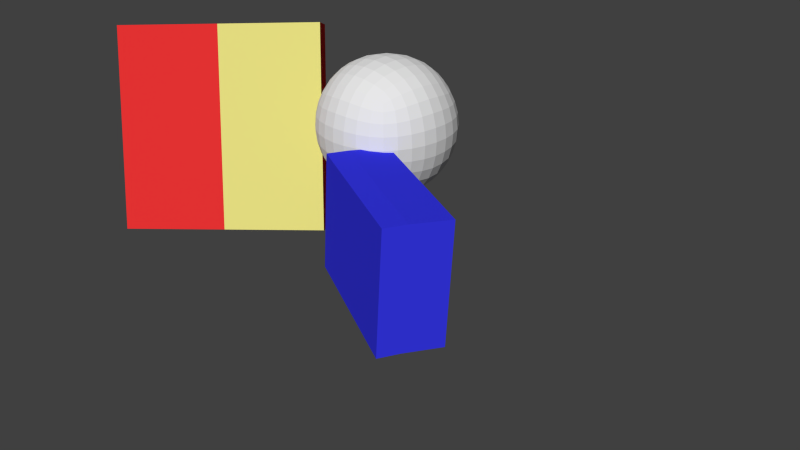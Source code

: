 # Source: test.blend  (saved by Blender 2.62.0; exported with 4.5.12 LTS)
import bpy
from mathutils import Matrix  # noqa: F401  (used for matrix-valued properties, if any)

bpy.ops.wm.read_factory_settings(use_empty=True)
scene = bpy.context.scene
scene.name = 'Scene'

# ---- collections
col_collection_1 = bpy.data.collections.new('Collection 1'); scene.collection.children.link(col_collection_1)

# ---- materials (node trees are filled in below, after node groups)
mat_red = bpy.data.materials.new('red')
mat_red.alpha_threshold = 0.0
mat_red.use_transparent_shadow = False
mat_red.diffuse_color = (0.8, 0.032, 0.032, 1.0)
mat_red.roughness = 0.5
mat_red.line_color = (0.0, 0.0, 0.0, 1.0)
mat_yellow = bpy.data.materials.new('yellow')
mat_yellow.alpha_threshold = 0.0
mat_yellow.use_transparent_shadow = False
mat_yellow.diffuse_color = (0.8, 0.7417, 0.2197, 1.0)
mat_yellow.roughness = 0.5
mat_yellow.line_color = (0.0, 0.0, 0.0, 1.0)
mat_blue = bpy.data.materials.new('blue')
mat_blue.alpha_threshold = 0.0
mat_blue.use_transparent_shadow = False
mat_blue.diffuse_color = (0.03527, 0.03707, 0.8, 1.0)
mat_blue.roughness = 0.5
mat_blue.line_color = (0.0, 0.0, 0.0, 1.0)

# ---- material node trees

# ---- world
world_world = bpy.data.worlds.new('World'); scene.world = world_world
world_world.color = (0.05088, 0.05088, 0.05088)
world_world.use_sun_shadow = False
world_world.sun_shadow_jitter_overblur = 0.0
world_world.cycles.sampling_method = 'MANUAL'
world_world.cycles.sample_map_resolution = 256

# ---- cameras
cam_camera = bpy.data.cameras.new('Camera')
cam_camera.clip_end = 100.0
cam_camera.lens = 35.0
cam_camera.sensor_width = 32.0
cam_camera.sensor_height = 18.0
cam_camera.ortho_scale = 7.314
cam_camera.dof.focus_distance = 0.0
cam_camera.dof.aperture_fstop = 128.0

# ---- meshes
me_cube_002 = bpy.data.meshes.new('Cube.002')
me_cube_002.from_pydata([(3.853e-08, 1.201e-07, -0.8492), (0.1723, 9.313e-08, -0.8346), (0.3375, 5.215e-08, -0.7912), (0.4884, 3.725e-09, -0.7189), (3.725e-09, -0.1723, -0.8346), (-3.073e-08, -0.3375, -0.7912), (-7.078e-08, -0.4884, -0.7189), (-0.1723, 1.453e-07, -0.8346), (-0.3375, 1.676e-07, -0.7912), (-0.4884, 1.825e-07, -0.7189), (7.451e-08, 0.1723, -0.8346), (1.024e-07, 0.3375, -0.7912), (1.229e-07, 0.4884, -0.7189), (0.1693, 0.1693, -0.8203), (0.3315, 0.1632, -0.7775), (0.4798, 0.1571, -0.7064), (0.1632, 0.3315, -0.7775), (0.319, 0.319, -0.7374), (0.4598, 0.3049, -0.6717), (0.1571, 0.4798, -0.7064), (0.3049, 0.4598, -0.6717), (0.4342, 0.4342, -0.6178), (0.1693, -0.1693, -0.8203), (0.1632, -0.3315, -0.7775), (0.1571, -0.4798, -0.7064), (0.3315, -0.1632, -0.7775), (0.319, -0.319, -0.7374), (0.3049, -0.4598, -0.6717), (0.4798, -0.1571, -0.7064), (0.4598, -0.3049, -0.6717), (0.4342, -0.4342, -0.6178), (-0.1693, -0.1693, -0.8203), (-0.3315, -0.1632, -0.7775), (-0.4798, -0.1571, -0.7064), (-0.1632, -0.3315, -0.7775), (-0.319, -0.319, -0.7374), (-0.4598, -0.3049, -0.6717), (-0.1571, -0.4798, -0.7064), (-0.3049, -0.4598, -0.6717), (-0.4342, -0.4342, -0.6178), (-0.1693, 0.1693, -0.8203), (-0.1632, 0.3315, -0.7775), (-0.1571, 0.4798, -0.7064), (-0.3315, 0.1632, -0.7775), (-0.319, 0.319, -0.7374), (-0.3049, 0.4598, -0.6717), (-0.4798, 0.1571, -0.7064), (-0.4598, 0.3049, -0.6717), (-0.4342, 0.4342, -0.6178), (-1.211e-07, -1.633e-07, 0.8492), (-5.96e-08, 0.1723, 0.8346), (-5.588e-09, 0.3375, 0.7912), (5.215e-08, 0.4884, 0.7189), (-0.1723, -1.08e-07, 0.8346), (-0.3375, -4.657e-08, 0.7912), (-0.4884, 7.451e-09, 0.7189), (-1.788e-07, -0.1723, 0.8346), (-2.328e-07, -0.3375, 0.7912), (-2.682e-07, -0.4884, 0.7189), (0.1723, -2.198e-07, 0.8346), (0.3375, -2.626e-07, 0.7912), (0.4884, -2.98e-07, 0.7189), (0.1693, 0.1693, 0.8203), (0.1632, 0.3315, 0.7775), (0.1571, 0.4798, 0.7064), (0.3315, 0.1632, 0.7775), (0.319, 0.319, 0.7374), (0.3049, 0.4598, 0.6717), (0.4798, 0.1571, 0.7064), (0.4598, 0.3049, 0.6717), (0.4342, 0.4342, 0.6178), (-0.1693, 0.1693, 0.8203), (-0.3315, 0.1632, 0.7775), (-0.4798, 0.1571, 0.7064), (-0.1632, 0.3315, 0.7775), (-0.319, 0.319, 0.7374), (-0.4598, 0.3049, 0.6717), (-0.1571, 0.4798, 0.7064), (-0.3049, 0.4598, 0.6717), (-0.4342, 0.4342, 0.6178), (-0.1693, -0.1693, 0.8203), (-0.1632, -0.3315, 0.7775), (-0.1571, -0.4798, 0.7064), (-0.3315, -0.1632, 0.7775), (-0.319, -0.319, 0.7374), (-0.3049, -0.4598, 0.6717), (-0.4798, -0.1571, 0.7064), (-0.4598, -0.3049, 0.6717), (-0.4342, -0.4342, 0.6178), (0.1693, -0.1693, 0.8203), (0.3315, -0.1632, 0.7775), (0.4798, -0.1571, 0.7064), (0.1632, -0.3315, 0.7775), (0.319, -0.319, 0.7374), (0.4598, -0.3049, 0.6717), (0.1571, -0.4798, 0.7064), (0.3049, -0.4598, 0.6717), (0.4342, -0.4342, 0.6178), (0.8492, -2.414e-07, 0.0), (0.8346, 0.1723, 0.0), (0.7912, 0.3375, -9.313e-10), (0.7189, 0.4884, 0.0), (0.8346, -2.757e-07, 0.1723), (0.7912, -3.017e-07, 0.3375), (0.7189, -3.204e-07, 0.4884), (0.8346, -0.1723, 0.0), (0.7912, -0.3375, 9.313e-10), (0.7189, -0.4884, 0.0), (0.8346, -1.974e-07, -0.1723), (0.7912, -1.471e-07, -0.3375), (0.7189, -9.686e-08, -0.4884), (0.8203, 0.1693, -0.1693), (0.7775, 0.3315, -0.1632), (0.7064, 0.4798, -0.1571), (0.7775, 0.1632, -0.3315), (0.7374, 0.319, -0.319), (0.6717, 0.4598, -0.3049), (0.7064, 0.1571, -0.4798), (0.6717, 0.3049, -0.4598), (0.6178, 0.4342, -0.4342), (0.8203, 0.1693, 0.1693), (0.7775, 0.1632, 0.3315), (0.7064, 0.1571, 0.4798), (0.7775, 0.3315, 0.1632), (0.7374, 0.319, 0.319), (0.6717, 0.3049, 0.4598), (0.7064, 0.4798, 0.1571), (0.6717, 0.4598, 0.3049), (0.6178, 0.4342, 0.4342), (0.8203, -0.1693, 0.1693), (0.7775, -0.3315, 0.1632), (0.7064, -0.4798, 0.1571), (0.7775, -0.1632, 0.3315), (0.7374, -0.319, 0.319), (0.6717, -0.4598, 0.3049), (0.7064, -0.1571, 0.4798), (0.6717, -0.3049, 0.4598), (0.6178, -0.4342, 0.4342), (0.8203, -0.1693, -0.1693), (0.7775, -0.1632, -0.3315), (0.7064, -0.1571, -0.4798), (0.7775, -0.3315, -0.1632), (0.7374, -0.319, -0.319), (0.6717, -0.3049, -0.4598), (0.7064, -0.4798, -0.1571), (0.6717, -0.4598, -0.3049), (0.6178, -0.4342, -0.4342), (-2.538e-07, -0.8492, 0.0), (0.1723, -0.8346, 0.0), (0.3375, -0.7912, -9.313e-10), (0.4884, -0.7189, 0.0), (-2.794e-07, -0.8346, 0.1723), (-3.027e-07, -0.7912, 0.3375), (-3.055e-07, -0.7189, 0.4884), (-0.1723, -0.8346, 0.0), (-0.3375, -0.7912, 9.313e-10), (-0.4884, -0.7189, 0.0), (-2.235e-07, -0.8346, -0.1723), (-1.9e-07, -0.7912, -0.3375), (-1.49e-07, -0.7189, -0.4884), (0.1693, -0.8203, -0.1693), (0.3315, -0.7775, -0.1632), (0.4798, -0.7064, -0.1571), (0.1632, -0.7775, -0.3315), (0.319, -0.7374, -0.319), (0.4598, -0.6717, -0.3049), (0.1571, -0.7064, -0.4798), (0.3049, -0.6717, -0.4598), (0.4342, -0.6178, -0.4342), (0.1693, -0.8203, 0.1693), (0.1632, -0.7775, 0.3315), (0.1571, -0.7064, 0.4798), (0.3315, -0.7775, 0.1632), (0.319, -0.7374, 0.319), (0.3049, -0.6717, 0.4598), (0.4798, -0.7064, 0.1571), (0.4598, -0.6717, 0.3049), (0.4342, -0.6178, 0.4342), (-0.1693, -0.8203, 0.1693), (-0.3315, -0.7775, 0.1632), (-0.4798, -0.7064, 0.1571), (-0.1632, -0.7775, 0.3315), (-0.319, -0.7374, 0.319), (-0.4598, -0.6717, 0.3049), (-0.1571, -0.7064, 0.4798), (-0.3049, -0.6717, 0.4598), (-0.4342, -0.6178, 0.4342), (-0.1693, -0.8203, -0.1693), (-0.1632, -0.7775, -0.3315), (-0.1571, -0.7064, -0.4798), (-0.3315, -0.7775, -0.1632), (-0.319, -0.7374, -0.319), (-0.3049, -0.6717, -0.4598), (-0.4798, -0.7064, -0.1571), (-0.4598, -0.6717, -0.3049), (-0.4342, -0.6178, -0.4342), (-0.8492, 1.787e-07, 0.0), (-0.8346, -0.1723, 0.0), (-0.7912, -0.3375, -9.313e-10), (-0.7189, -0.4884, 0.0), (-0.8346, 1.565e-07, 0.1723), (-0.7912, 1.257e-07, 0.3375), (-0.7189, 9.313e-08, 0.4884), (-0.8346, 0.1723, 0.0), (-0.7912, 0.3375, 9.313e-10), (-0.7189, 0.4884, 0.0), (-0.8346, 1.9e-07, -0.1723), (-0.7912, 2.002e-07, -0.3375), (-0.7189, 1.974e-07, -0.4884), (-0.8203, -0.1693, -0.1693), (-0.7775, -0.3315, -0.1632), (-0.7064, -0.4798, -0.1571), (-0.7775, -0.1632, -0.3315), (-0.7374, -0.319, -0.319), (-0.6717, -0.4598, -0.3049), (-0.7064, -0.1571, -0.4798), (-0.6717, -0.3049, -0.4598), (-0.6178, -0.4342, -0.4342), (-0.8203, -0.1693, 0.1693), (-0.7775, -0.1632, 0.3315), (-0.7064, -0.1571, 0.4798), (-0.7775, -0.3315, 0.1632), (-0.7374, -0.319, 0.319), (-0.6717, -0.3049, 0.4598), (-0.7064, -0.4798, 0.1571), (-0.6717, -0.4598, 0.3049), (-0.6178, -0.4342, 0.4342), (-0.8203, 0.1693, 0.1693), (-0.7775, 0.3315, 0.1632), (-0.7064, 0.4798, 0.1571), (-0.7775, 0.1632, 0.3315), (-0.7374, 0.319, 0.319), (-0.6717, 0.4598, 0.3049), (-0.7064, 0.1571, 0.4798), (-0.6717, 0.3049, 0.4598), (-0.6178, 0.4342, 0.4342), (-0.8203, 0.1693, -0.1693), (-0.7775, 0.1632, -0.3315), (-0.7064, 0.1571, -0.4798), (-0.7775, 0.3315, -0.1632), (-0.7374, 0.319, -0.319), (-0.6717, 0.3049, -0.4598), (-0.7064, 0.4798, -0.1571), (-0.6717, 0.4598, -0.3049), (-0.6178, 0.4342, -0.4342), (1.898e-07, 0.8492, 0.0), (0.1723, 0.8346, 0.0), (0.3375, 0.7912, 9.313e-10), (0.4884, 0.7189, 0.0), (1.863e-07, 0.8346, -0.1723), (1.714e-07, 0.7912, -0.3375), (1.639e-07, 0.7189, -0.4884), (-0.1723, 0.8346, 0.0), (-0.3375, 0.7912, -9.313e-10), (-0.4884, 0.7189, 0.0), (1.825e-07, 0.8346, 0.1723), (1.602e-07, 0.7912, 0.3375), (1.378e-07, 0.7189, 0.4884), (0.1693, 0.8203, 0.1693), (0.3315, 0.7775, 0.1632), (0.4798, 0.7064, 0.1571), (0.1632, 0.7775, 0.3315), (0.319, 0.7374, 0.319), (0.4598, 0.6717, 0.3049), (0.1571, 0.7064, 0.4798), (0.3049, 0.6717, 0.4598), (0.4342, 0.6178, 0.4342), (0.1693, 0.8203, -0.1693), (0.1632, 0.7775, -0.3315), (0.1571, 0.7064, -0.4798), (0.3315, 0.7775, -0.1632), (0.319, 0.7374, -0.319), (0.3049, 0.6717, -0.4598), (0.4798, 0.7064, -0.1571), (0.4598, 0.6717, -0.3049), (0.4342, 0.6178, -0.4342), (-0.1693, 0.8203, -0.1693), (-0.3315, 0.7775, -0.1632), (-0.4798, 0.7064, -0.1571), (-0.1632, 0.7775, -0.3315), (-0.319, 0.7374, -0.319), (-0.4598, 0.6717, -0.3049), (-0.1571, 0.7064, -0.4798), (-0.3049, 0.6717, -0.4598), (-0.4342, 0.6178, -0.4342), (-0.1693, 0.8203, 0.1693), (-0.1632, 0.7775, 0.3315), (-0.1571, 0.7064, 0.4798), (-0.3315, 0.7775, 0.1632), (-0.319, 0.7374, 0.319), (-0.3049, 0.6717, 0.4598), (-0.4798, 0.7064, 0.1571), (-0.4598, 0.6717, 0.3049), (-0.4342, 0.6178, 0.4342), (-0.4199, -0.54, -0.54), (-0.2976, -0.5795, -0.5795), (-0.1541, -0.6071, -0.6071), (-1.09e-07, -0.6179, -0.6179), (0.1541, -0.6071, -0.6071), (0.2976, -0.5795, -0.5795), (0.4199, -0.54, -0.54), (0.54, 0.4199, -0.54), (0.5795, 0.2976, -0.5795), (0.6071, 0.1541, -0.6071), (0.6179, -4.424e-08, -0.6179), (0.6071, -0.1541, -0.6071), (0.5795, -0.2976, -0.5795), (0.54, -0.4199, -0.54), (0.4199, 0.54, -0.54), (0.2976, 0.5795, -0.5795), (0.1541, 0.6071, -0.6071), (1.448e-07, 0.6179, -0.6179), (-0.1541, 0.6071, -0.6071), (-0.2976, 0.5795, -0.5795), (-0.4199, 0.54, -0.54), (-0.54, 0.4199, -0.54), (-0.5795, 0.2976, -0.5795), (-0.6071, 0.1541, -0.6071), (-0.6179, 1.932e-07, -0.6179), (-0.6071, -0.1541, -0.6071), (-0.5795, -0.2976, -0.5795), (-0.54, -0.4199, -0.54), (0.54, -0.4199, 0.54), (0.5795, -0.2976, 0.5795), (0.6071, -0.1541, 0.6071), (0.6179, -3.171e-07, 0.6179), (0.6071, 0.1541, 0.6071), (0.5795, 0.2976, 0.5795), (0.54, 0.4199, 0.54), (-0.4199, -0.54, 0.54), (-0.2976, -0.5795, 0.5795), (-0.1541, -0.6071, 0.6071), (-2.92e-07, -0.6179, 0.6179), (0.1541, -0.6071, 0.6071), (0.2976, -0.5795, 0.5795), (0.4199, -0.54, 0.54), (-0.54, 0.4199, 0.54), (-0.5795, 0.2976, 0.5795), (-0.6071, 0.1541, 0.6071), (-0.6179, 5.681e-08, 0.6179), (-0.6071, -0.1541, 0.6071), (-0.5795, -0.2976, 0.5795), (-0.54, -0.4199, 0.54), (-0.4199, 0.54, 0.54), (-0.2976, 0.5795, 0.5795), (-0.1541, 0.6071, 0.6071), (1.02e-07, 0.6179, 0.6179), (0.1541, 0.6071, 0.6071), (0.2976, 0.5795, 0.5795), (0.4199, 0.54, 0.54), (0.54, -0.54, 0.4199), (0.5795, -0.5795, 0.2976), (0.6071, -0.6071, 0.1541), (0.6179, -0.6179, 0.0), (0.6071, -0.6071, -0.1541), (0.5795, -0.5795, -0.2976), (0.54, -0.54, -0.4199), (0.54, 0.54, -0.4199), (0.5795, 0.5795, -0.2976), (0.6071, 0.6071, -0.1541), (0.6179, 0.6179, 0.0), (0.6071, 0.6071, 0.1541), (0.5795, 0.5795, 0.2976), (0.54, 0.54, 0.4199), (-0.54, -0.54, 0.4199), (-0.5795, -0.5795, 0.2976), (-0.6071, -0.6071, 0.1541), (-0.6179, -0.6179, 0.0), (-0.6071, -0.6071, -0.1541), (-0.5795, -0.5795, -0.2976), (-0.54, -0.54, -0.4199), (-0.54, 0.54, -0.4199), (-0.5795, 0.5795, -0.2976), (-0.6071, 0.6071, -0.1541), (-0.6179, 0.6179, 0.0), (-0.6071, 0.6071, 0.1541), (-0.5795, 0.5795, 0.2976), (-0.54, 0.54, 0.4199), (0.5015, 0.5015, -0.5015), (0.5015, -0.5015, -0.5015), (-0.5015, -0.5015, -0.5015), (-0.5015, 0.5015, -0.5015), (0.5015, 0.5015, 0.5015), (0.5015, -0.5015, 0.5015), (-0.5015, -0.5015, 0.5015), (-0.5015, 0.5015, 0.5015)], [], [(0, 10, 13, 1), (1, 13, 14, 2), (2, 14, 15, 3), (3, 15, 303, 304), (10, 11, 16, 13), (13, 16, 17, 14), (14, 17, 18, 15), (15, 18, 302, 303), (11, 12, 19, 16), (16, 19, 20, 17), (17, 20, 21, 18), (18, 21, 301, 302), (12, 311, 310, 19), (19, 310, 309, 20), (20, 309, 308, 21), (21, 308, 378, 301), (0, 1, 22, 4), (4, 22, 23, 5), (5, 23, 24, 6), (6, 24, 298, 297), (1, 2, 25, 22), (22, 25, 26, 23), (23, 26, 27, 24), (24, 27, 299, 298), (2, 3, 28, 25), (25, 28, 29, 26), (26, 29, 30, 27), (27, 30, 300, 299), (3, 304, 305, 28), (28, 305, 306, 29), (29, 306, 307, 30), (30, 307, 379, 300), (0, 4, 31, 7), (7, 31, 32, 8), (8, 32, 33, 9), (9, 33, 319, 318), (4, 5, 34, 31), (31, 34, 35, 32), (32, 35, 36, 33), (33, 36, 320, 319), (5, 6, 37, 34), (34, 37, 38, 35), (35, 38, 39, 36), (36, 39, 321, 320), (6, 297, 296, 37), (37, 296, 295, 38), (38, 295, 294, 39), (39, 294, 380, 321), (0, 7, 40, 10), (10, 40, 41, 11), (11, 41, 42, 12), (12, 42, 312, 311), (7, 8, 43, 40), (40, 43, 44, 41), (41, 44, 45, 42), (42, 45, 313, 312), (8, 9, 46, 43), (43, 46, 47, 44), (44, 47, 48, 45), (45, 48, 314, 313), (9, 318, 317, 46), (46, 317, 316, 47), (47, 316, 315, 48), (48, 315, 381, 314), (49, 59, 62, 50), (50, 62, 63, 51), (51, 63, 64, 52), (52, 64, 347, 346), (59, 60, 65, 62), (62, 65, 66, 63), (63, 66, 67, 64), (64, 67, 348, 347), (60, 61, 68, 65), (65, 68, 69, 66), (66, 69, 70, 67), (67, 70, 349, 348), (61, 325, 326, 68), (68, 326, 327, 69), (69, 327, 328, 70), (70, 328, 382, 349), (49, 50, 71, 53), (53, 71, 72, 54), (54, 72, 73, 55), (55, 73, 338, 339), (50, 51, 74, 71), (71, 74, 75, 72), (72, 75, 76, 73), (73, 76, 337, 338), (51, 52, 77, 74), (74, 77, 78, 75), (75, 78, 79, 76), (76, 79, 336, 337), (52, 346, 345, 77), (77, 345, 344, 78), (78, 344, 343, 79), (79, 343, 385, 336), (49, 53, 80, 56), (56, 80, 81, 57), (57, 81, 82, 58), (58, 82, 331, 332), (53, 54, 83, 80), (80, 83, 84, 81), (81, 84, 85, 82), (82, 85, 330, 331), (54, 55, 86, 83), (83, 86, 87, 84), (84, 87, 88, 85), (85, 88, 329, 330), (55, 339, 340, 86), (86, 340, 341, 87), (87, 341, 342, 88), (88, 342, 384, 329), (49, 56, 89, 59), (59, 89, 90, 60), (60, 90, 91, 61), (61, 91, 324, 325), (56, 57, 92, 89), (89, 92, 93, 90), (90, 93, 94, 91), (91, 94, 323, 324), (57, 58, 95, 92), (92, 95, 96, 93), (93, 96, 97, 94), (94, 97, 322, 323), (58, 332, 333, 95), (95, 333, 334, 96), (96, 334, 335, 97), (97, 335, 383, 322), (98, 108, 111, 99), (99, 111, 112, 100), (100, 112, 113, 101), (101, 113, 359, 360), (108, 109, 114, 111), (111, 114, 115, 112), (112, 115, 116, 113), (113, 116, 358, 359), (109, 110, 117, 114), (114, 117, 118, 115), (115, 118, 119, 116), (116, 119, 357, 358), (110, 304, 303, 117), (117, 303, 302, 118), (118, 302, 301, 119), (119, 301, 378, 357), (98, 99, 120, 102), (102, 120, 121, 103), (103, 121, 122, 104), (104, 122, 326, 325), (99, 100, 123, 120), (120, 123, 124, 121), (121, 124, 125, 122), (122, 125, 327, 326), (100, 101, 126, 123), (123, 126, 127, 124), (124, 127, 128, 125), (125, 128, 328, 327), (101, 360, 361, 126), (126, 361, 362, 127), (127, 362, 363, 128), (128, 363, 382, 328), (98, 102, 129, 105), (105, 129, 130, 106), (106, 130, 131, 107), (107, 131, 352, 353), (102, 103, 132, 129), (129, 132, 133, 130), (130, 133, 134, 131), (131, 134, 351, 352), (103, 104, 135, 132), (132, 135, 136, 133), (133, 136, 137, 134), (134, 137, 350, 351), (104, 325, 324, 135), (135, 324, 323, 136), (136, 323, 322, 137), (137, 322, 383, 350), (98, 105, 138, 108), (108, 138, 139, 109), (109, 139, 140, 110), (110, 140, 305, 304), (105, 106, 141, 138), (138, 141, 142, 139), (139, 142, 143, 140), (140, 143, 306, 305), (106, 107, 144, 141), (141, 144, 145, 142), (142, 145, 146, 143), (143, 146, 307, 306), (107, 353, 354, 144), (144, 354, 355, 145), (145, 355, 356, 146), (146, 356, 379, 307), (147, 157, 160, 148), (148, 160, 161, 149), (149, 161, 162, 150), (150, 162, 354, 353), (157, 158, 163, 160), (160, 163, 164, 161), (161, 164, 165, 162), (162, 165, 355, 354), (158, 159, 166, 163), (163, 166, 167, 164), (164, 167, 168, 165), (165, 168, 356, 355), (159, 297, 298, 166), (166, 298, 299, 167), (167, 299, 300, 168), (168, 300, 379, 356), (147, 148, 169, 151), (151, 169, 170, 152), (152, 170, 171, 153), (153, 171, 333, 332), (148, 149, 172, 169), (169, 172, 173, 170), (170, 173, 174, 171), (171, 174, 334, 333), (149, 150, 175, 172), (172, 175, 176, 173), (173, 176, 177, 174), (174, 177, 335, 334), (150, 353, 352, 175), (175, 352, 351, 176), (176, 351, 350, 177), (177, 350, 383, 335), (147, 151, 178, 154), (154, 178, 179, 155), (155, 179, 180, 156), (156, 180, 366, 367), (151, 152, 181, 178), (178, 181, 182, 179), (179, 182, 183, 180), (180, 183, 365, 366), (152, 153, 184, 181), (181, 184, 185, 182), (182, 185, 186, 183), (183, 186, 364, 365), (153, 332, 331, 184), (184, 331, 330, 185), (185, 330, 329, 186), (186, 329, 384, 364), (147, 154, 187, 157), (157, 187, 188, 158), (158, 188, 189, 159), (159, 189, 296, 297), (154, 155, 190, 187), (187, 190, 191, 188), (188, 191, 192, 189), (189, 192, 295, 296), (155, 156, 193, 190), (190, 193, 194, 191), (191, 194, 195, 192), (192, 195, 294, 295), (156, 367, 368, 193), (193, 368, 369, 194), (194, 369, 370, 195), (195, 370, 380, 294), (196, 206, 209, 197), (197, 209, 210, 198), (198, 210, 211, 199), (199, 211, 368, 367), (206, 207, 212, 209), (209, 212, 213, 210), (210, 213, 214, 211), (211, 214, 369, 368), (207, 208, 215, 212), (212, 215, 216, 213), (213, 216, 217, 214), (214, 217, 370, 369), (208, 318, 319, 215), (215, 319, 320, 216), (216, 320, 321, 217), (217, 321, 380, 370), (196, 197, 218, 200), (200, 218, 219, 201), (201, 219, 220, 202), (202, 220, 340, 339), (197, 198, 221, 218), (218, 221, 222, 219), (219, 222, 223, 220), (220, 223, 341, 340), (198, 199, 224, 221), (221, 224, 225, 222), (222, 225, 226, 223), (223, 226, 342, 341), (199, 367, 366, 224), (224, 366, 365, 225), (225, 365, 364, 226), (226, 364, 384, 342), (196, 200, 227, 203), (203, 227, 228, 204), (204, 228, 229, 205), (205, 229, 375, 374), (200, 201, 230, 227), (227, 230, 231, 228), (228, 231, 232, 229), (229, 232, 376, 375), (201, 202, 233, 230), (230, 233, 234, 231), (231, 234, 235, 232), (232, 235, 377, 376), (202, 339, 338, 233), (233, 338, 337, 234), (234, 337, 336, 235), (235, 336, 385, 377), (196, 203, 236, 206), (206, 236, 237, 207), (207, 237, 238, 208), (208, 238, 317, 318), (203, 204, 239, 236), (236, 239, 240, 237), (237, 240, 241, 238), (238, 241, 316, 317), (204, 205, 242, 239), (239, 242, 243, 240), (240, 243, 244, 241), (241, 244, 315, 316), (205, 374, 373, 242), (242, 373, 372, 243), (243, 372, 371, 244), (244, 371, 381, 315), (245, 255, 258, 246), (246, 258, 259, 247), (247, 259, 260, 248), (248, 260, 361, 360), (255, 256, 261, 258), (258, 261, 262, 259), (259, 262, 263, 260), (260, 263, 362, 361), (256, 257, 264, 261), (261, 264, 265, 262), (262, 265, 266, 263), (263, 266, 363, 362), (257, 346, 347, 264), (264, 347, 348, 265), (265, 348, 349, 266), (266, 349, 382, 363), (245, 246, 267, 249), (249, 267, 268, 250), (250, 268, 269, 251), (251, 269, 310, 311), (246, 247, 270, 267), (267, 270, 271, 268), (268, 271, 272, 269), (269, 272, 309, 310), (247, 248, 273, 270), (270, 273, 274, 271), (271, 274, 275, 272), (272, 275, 308, 309), (248, 360, 359, 273), (273, 359, 358, 274), (274, 358, 357, 275), (275, 357, 378, 308), (245, 249, 276, 252), (252, 276, 277, 253), (253, 277, 278, 254), (254, 278, 373, 374), (249, 250, 279, 276), (276, 279, 280, 277), (277, 280, 281, 278), (278, 281, 372, 373), (250, 251, 282, 279), (279, 282, 283, 280), (280, 283, 284, 281), (281, 284, 371, 372), (251, 311, 312, 282), (282, 312, 313, 283), (283, 313, 314, 284), (284, 314, 381, 371), (245, 252, 285, 255), (255, 285, 286, 256), (256, 286, 287, 257), (257, 287, 345, 346), (252, 253, 288, 285), (285, 288, 289, 286), (286, 289, 290, 287), (287, 290, 344, 345), (253, 254, 291, 288), (288, 291, 292, 289), (289, 292, 293, 290), (290, 293, 343, 344), (254, 374, 375, 291), (291, 375, 376, 292), (292, 376, 377, 293), (293, 377, 385, 343)])
me_cube_002.use_remesh_preserve_volume = False
me_cube_002.use_remesh_preserve_attributes = False
me_cube_002.use_mirror_vertex_groups = False
me_cube_002.update()
me_cube_001 = bpy.data.meshes.new('Cube.001')
me_cube_001.from_pydata([(-2.355, -3.743, -1.499), (-2.355, -1.057, -1.499), (0.331, -1.057, -1.499), (0.331, -3.743, -1.499), (-2.355, -3.743, -1.848), (-2.355, -1.057, -1.848), (0.331, -1.057, -1.848), (0.331, -3.743, -1.848), (-2.355, -2.4, -1.499), (0.331, -2.4, -1.499)], [], [(4, 7, 6, 5), (1, 5, 6, 2), (4, 0, 3, 7), (0, 8, 9, 3), (8, 1, 2, 9), (8, 4, 5), (1, 8, 5), (8, 0, 4), (9, 6, 7), (3, 9, 7), (9, 2, 6)])
me_cube_001.polygons.foreach_set('material_index', [0, 0, 0, 0, 1, 0, 0, 0, 0, 0, 0])
me_cube_001.materials.append(mat_red)
me_cube_001.materials.append(mat_yellow)
me_cube_001.use_remesh_preserve_volume = False
me_cube_001.use_remesh_preserve_attributes = False
me_cube_001.use_mirror_vertex_groups = False
me_cube_001.update()
me_cube = bpy.data.meshes.new('Cube')
me_cube.from_pydata([(1.0, 1.0, -0.9646), (1.0, -1.0, -0.9646), (-0.4279, -0.9904, -0.8718), (-0.4279, 1.01, -0.8718), (1.0, 1.0, -0.7046), (1.0, -1.0, -0.7046), (-0.4279, -0.9904, -0.6118), (-0.4279, 1.01, -0.6118), (-0.3968, -0.9904, -0.134), (-0.3968, 1.01, -0.134), (1.031, -1.0, -0.2268), (1.031, 1.0, -0.2268)], [], [(0, 1, 2, 3), (0, 4, 5, 1), (1, 5, 6, 2), (2, 6, 7, 3), (4, 0, 3, 7), (7, 6, 8, 9), (6, 5, 10, 8), (4, 7, 9, 11), (5, 4, 11, 10), (11, 9, 8, 10)])
_uv = me_cube.uv_layers.new(name='UVMap')
_uv.uv.foreach_set('vector', [0.0, 0.0, 1.0, 0.0, 1.0, 1.0, 0.0, 1.0, 0.0, 0.0, 1.0, 0.0, 1.0, 1.0, 0.0, 1.0, 0.0, 0.0, 1.0, 0.0, 1.0, 1.0, 0.0, 1.0, 0.0, 0.0, 1.0, 0.0, 1.0, 1.0, 0.0, 1.0, 0.0, 0.0, 1.0, 0.0, 1.0, 1.0, 0.0, 1.0, 0.0, 0.0, 1.0, 0.0, 1.0, 1.0, 0.0, 1.0, 0.0, 0.0, 1.0, 0.0, 1.0, 1.0, 0.0, 1.0, 0.0, 0.0, 1.0, 0.0, 1.0, 1.0, 0.0, 1.0, 0.0, 0.0, 1.0, 0.0, 1.0, 1.0, 0.0, 1.0, 0.0, 0.0, 1.0, 0.0, 1.0, 1.0, 0.0, 1.0])
me_cube.materials.append(mat_blue)
me_cube.use_remesh_preserve_volume = False
me_cube.use_remesh_preserve_attributes = False
me_cube.use_mirror_vertex_groups = False
me_cube.update()

# ---- objects
ob_cube = bpy.data.objects.new('Cube', me_cube_002)
ob_object2 = bpy.data.objects.new('object2', me_cube_001)
ob_object1 = bpy.data.objects.new('object1', me_cube)
ob_camera = bpy.data.objects.new('Camera', cam_camera)

# ---- transforms, parenting, visibility, modifiers, constraints
ob_cube.location = (0.01386, 0.2581, 1.697)
ob_cube.lineart.crease_threshold = 0.0
ob_object2.location = (0.9072, -0.5119, 0.9539)
ob_object2.rotation_euler = (0.08082, 1.254, -7.052)
ob_object2.lock_rotations_4d = False
ob_object2.empty_display_type = 'ARROWS'
ob_object2.lineart.crease_threshold = 0.0
ob_object1.location = (1.522, -0.4902, 1.274)
ob_object1.rotation_euler = (-1.148, 1.571, 0.0)
ob_object1.lock_rotations_4d = False
ob_object1.empty_display_type = 'ARROWS'
ob_object1.lineart.crease_threshold = 0.0
ob_camera.location = (7.481, -6.508, 5.344)
ob_camera.rotation_euler = (1.109, 0.01082, 0.8149)
ob_camera.lock_rotations_4d = False
ob_camera.empty_display_type = 'ARROWS'
ob_camera.color = (0.0, 0.0, 0.0, 0.0)
ob_camera.display_type = 'WIRE'
ob_camera.lineart.crease_threshold = 0.0

# ---- collection membership
col_collection_1.objects.link(ob_cube)
col_collection_1.objects.link(ob_object2)
col_collection_1.objects.link(ob_object1)
col_collection_1.objects.link(ob_camera)

# ---- scene / render settings (as saved in the file)
scene.camera = ob_camera
scene.frame_start = 1; scene.frame_end = 250; scene.frame_set(1)
scene.render.engine = 'BLENDER_EEVEE_NEXT'
scene.render.image_settings.color_mode = 'RGB'
scene.render.image_settings.compression = 90
scene.render.resolution_percentage = 50
scene.render.dither_intensity = 0.0
scene.render.bake_margin = 2
scene.render.bake_bias = 0.0
scene.cycles.use_denoising = False
scene.cycles.samples = 10
scene.cycles.sampling_pattern = 'TABULATED_SOBOL'
scene.cycles.light_sampling_threshold = 0.0
scene.cycles.use_adaptive_sampling = False
scene.cycles.use_light_tree = False
scene.cycles.blur_glossy = 0.0
scene.cycles.volume_bounces = 1
scene.cycles.pixel_filter_type = 'GAUSSIAN'
scene.cycles.sample_clamp_indirect = 0.0
scene.view_settings.view_transform = 'Standard'
bpy.context.view_layer.update()

# ---- added for rendering (the .blend has no usable light): sun
light_auto_sun = bpy.data.lights.new('AutoSun', 'SUN')
light_auto_sun.energy = 3.0
light_auto_sun.angle = 0.0523599
ob_auto_sun = bpy.data.objects.new('AutoSun', light_auto_sun)
scene.collection.objects.link(ob_auto_sun)
ob_auto_sun.rotation_euler = (0.872665, 0.174533, 0.523599)
bpy.context.view_layer.update()
